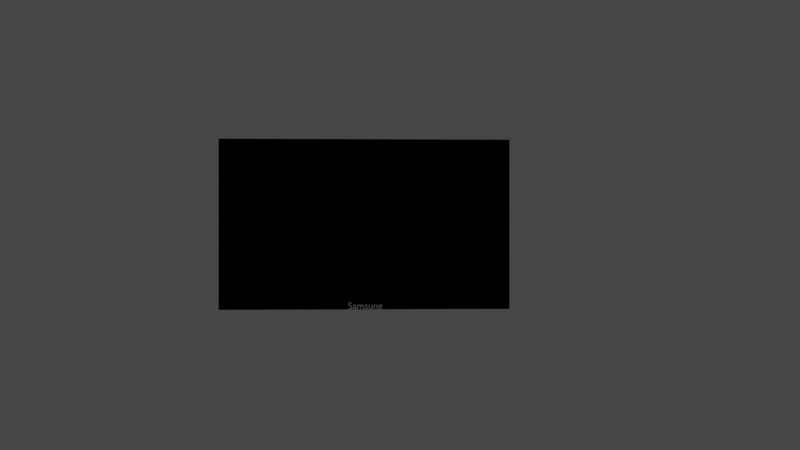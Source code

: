 # Source: uploads_files_3883863_Simple_Samsung_TV.blend  (saved by Blender 3.2.14; exported with 4.5.12 LTS)
import bpy
from mathutils import Matrix  # noqa: F401  (used for matrix-valued properties, if any)

bpy.ops.wm.read_factory_settings(use_empty=True)
scene = bpy.context.scene
scene.name = 'Scene'

# ---- collections
col_collection = bpy.data.collections.new('Collection'); scene.collection.children.link(col_collection)

# ---- materials (node trees are filled in below, after node groups)
mat_material_001 = bpy.data.materials.new('Material.001')
mat_material_001.use_transparent_shadow = False
mat_material_002 = bpy.data.materials.new('Material.002')
mat_material_002.use_transparent_shadow = False

# ---- material node trees
mat_material_001.use_nodes = True; mat_material_001.node_tree.nodes.clear()
_N = mat_material_001.node_tree.nodes; _L = mat_material_001.node_tree.links
n0 = _N.new('ShaderNodeBsdfPrincipled'); n0.name = 'Principled BSDF'; n0.location = (10, 300)
n0.distribution = 'GGX'
n0.subsurface_method = 'RANDOM_WALK_SKIN'
n0.inputs[0].default_value = (0.0, 0.0, 0.0, 1.0)
n0.inputs[1].default_value = 1.0
n0.inputs[2].default_value = 0.0
n0.inputs[3].default_value = 1.45
n0.inputs[27].default_value = (0.0, 0.0, 0.0, 1.0)
n0.inputs[28].default_value = 1.0
n1 = _N.new('ShaderNodeOutputMaterial'); n1.name = 'Material Output'; n1.location = (300, 300)
_L.new(n0.outputs[0], n1.inputs[0])
n1.is_active_output = True
mat_material_002.use_nodes = True; mat_material_002.node_tree.nodes.clear()
_N = mat_material_002.node_tree.nodes; _L = mat_material_002.node_tree.links
n0 = _N.new('ShaderNodeBsdfPrincipled'); n0.name = 'Principled BSDF'; n0.location = (10, 300)
n0.distribution = 'GGX'
n0.subsurface_method = 'RANDOM_WALK_SKIN'
n0.inputs[0].default_value = (1.0, 1.0, 1.0, 1.0)
n0.inputs[1].default_value = 1.0
n0.inputs[2].default_value = 0.0
n0.inputs[3].default_value = 1.45
n0.inputs[27].default_value = (0.0, 0.0, 0.0, 1.0)
n0.inputs[28].default_value = 1.0
n1 = _N.new('ShaderNodeOutputMaterial'); n1.name = 'Material Output'; n1.location = (300, 300)
_L.new(n0.outputs[0], n1.inputs[0])
n1.is_active_output = True

# ---- world
world_world = bpy.data.worlds.new('World'); scene.world = world_world
world_world.use_nodes = True; world_world.node_tree.nodes.clear()
_N = world_world.node_tree.nodes; _L = world_world.node_tree.links
n0 = _N.new('ShaderNodeOutputWorld'); n0.name = 'World Output'; n0.location = (300, 300)
n1 = _N.new('ShaderNodeBackground'); n1.name = 'Background'; n1.location = (10, 300)
n1.inputs[0].default_value = (0.05088, 0.05088, 0.05088, 1.0)
_L.new(n1.outputs[0], n0.inputs[0])
n0.is_active_output = True
world_world.color = (0.05088, 0.05088, 0.05088)
world_world.use_sun_shadow = False
world_world.sun_shadow_jitter_overblur = 0.0

# ---- cameras
cam_camera = bpy.data.cameras.new('Camera')
cam_camera.clip_end = 100.0
cam_camera.ortho_scale = 7.314

# ---- meshes
me_cube_001 = bpy.data.meshes.new('Cube.001')
me_cube_001.from_pydata([(-0.5049, -3.387, -1.984), (-0.5049, -3.387, 1.984), (-0.5049, 3.387, -1.984), (-0.5049, 3.387, 1.984), (0.5049, -3.387, -1.984), (0.5049, -3.387, 1.984), (0.5049, 3.387, -1.984), (0.5049, 3.387, 1.984)], [], [(0, 1, 3, 2), (2, 3, 7, 6), (6, 7, 5, 4), (4, 5, 1, 0), (2, 6, 4, 0), (7, 3, 1, 5)])
_uv = me_cube_001.uv_layers.new(name='UVMap')
_uv.uv.foreach_set('vector', [0.375, 0.0, 0.625, 0.0, 0.625, 0.25, 0.375, 0.25, 0.375, 0.25, 0.625, 0.25, 0.625, 0.5, 0.375, 0.5, 0.375, 0.5, 0.625, 0.5, 0.625, 0.75, 0.375, 0.75, 0.375, 0.75, 0.625, 0.75, 0.625, 1.0, 0.375, 1.0, 0.125, 0.5, 0.375, 0.5, 0.375, 0.75, 0.125, 0.75, 0.625, 0.5, 0.875, 0.5, 0.875, 0.75, 0.625, 0.75])
me_cube_001.materials.append(mat_material_001)
me_cube_001.update()

# ---- curves / text
txt_text = bpy.data.curves.new('Text', 'FONT')
txt_text.dimensions = '2D'
txt_text.body = 'Samsung'
txt_text.materials.append(mat_material_002)

# ---- objects
ob_camera = bpy.data.objects.new('Camera', cam_camera)
ob_cube = bpy.data.objects.new('Cube', me_cube_001)
ob_text = bpy.data.objects.new('Text', txt_text)

# ---- transforms, parenting, visibility, modifiers, constraints
ob_camera.location = (26.59, 0.0, 2.98)
ob_camera.rotation_euler = (1.571, -0.0, 1.524)
ob_camera.lock_rotations_4d = False
ob_camera.empty_display_type = 'ARROWS'
ob_camera.color = (0.0, 0.0, 0.0, 0.0)
ob_camera.display_type = 'WIRE'
ob_camera.lineart.crease_threshold = 0.0
ob_cube.location = (0.1889, 0.3946, 3.002)
ob_text.location = (0.695, 0.0, 1.026)
ob_text.rotation_euler = (1.571, -0.0, 1.571)
ob_text.scale = (0.2311, 0.2311, 0.2311)

# ---- collection membership
col_collection.objects.link(ob_camera)
col_collection.objects.link(ob_cube)
col_collection.objects.link(ob_text)

# ---- scene / render settings (as saved in the file)
scene.camera = ob_camera
scene.frame_start = 1; scene.frame_end = 250; scene.frame_set(0)
scene.render.engine = 'BLENDER_EEVEE_NEXT'
scene.cycles.sampling_pattern = 'TABULATED_SOBOL'
scene.cycles.use_light_tree = False
scene.view_settings.view_transform = 'Filmic'
bpy.context.view_layer.update()

# ---- added for rendering (the .blend has no usable light): sun
light_auto_sun = bpy.data.lights.new('AutoSun', 'SUN')
light_auto_sun.energy = 3.0
light_auto_sun.angle = 0.0523599
ob_auto_sun = bpy.data.objects.new('AutoSun', light_auto_sun)
scene.collection.objects.link(ob_auto_sun)
ob_auto_sun.rotation_euler = (0.872665, 0.174533, 0.523599)
bpy.context.view_layer.update()
